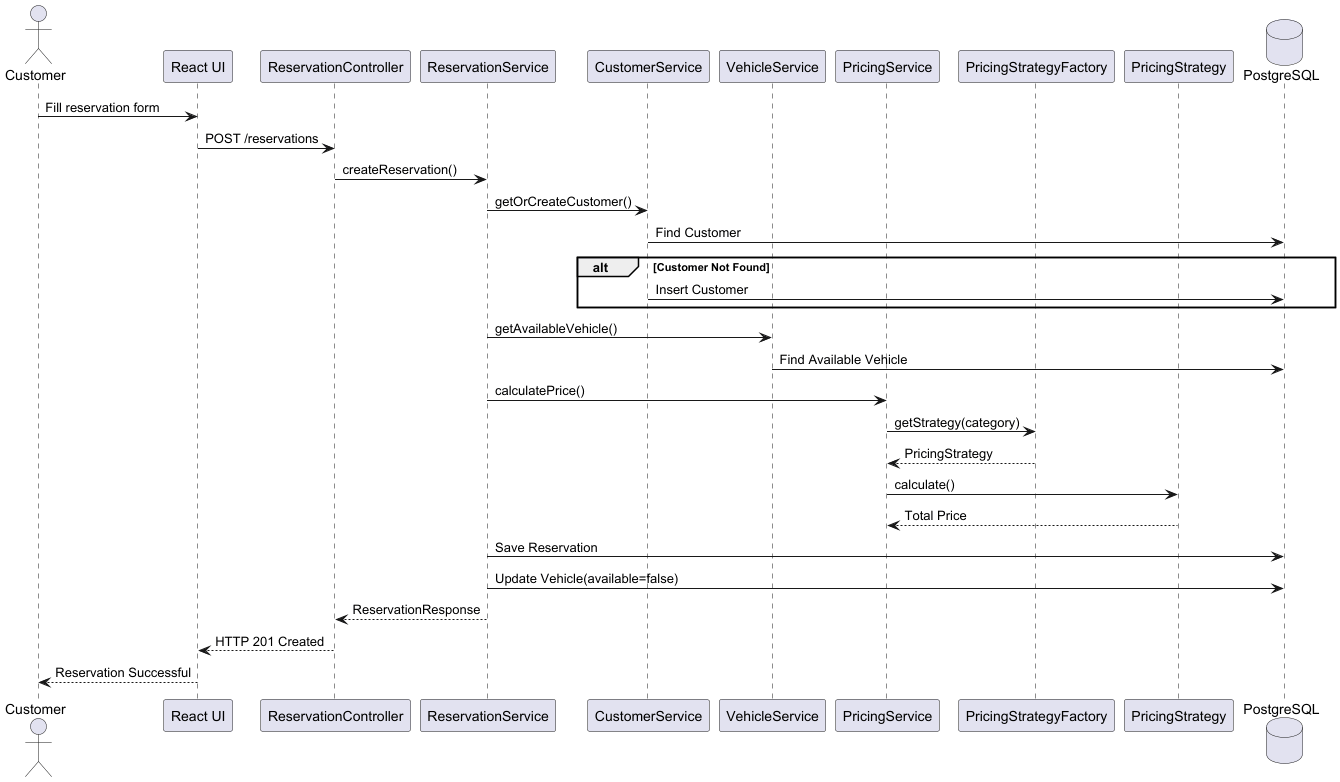

The diagram above was rendered by PlantUML. Its source (embedded in the PNG):
@startuml

actor Customer

participant "React UI" as UI

participant ReservationController

participant ReservationService

participant CustomerService

participant VehicleService

participant PricingService

participant PricingStrategyFactory

participant PricingStrategy

database PostgreSQL

Customer -> UI : Fill reservation form

UI -> ReservationController : POST /reservations

ReservationController -> ReservationService : createReservation()

ReservationService -> CustomerService : getOrCreateCustomer()

CustomerService -> PostgreSQL : Find Customer

alt Customer Not Found

CustomerService -> PostgreSQL : Insert Customer

end

ReservationService -> VehicleService : getAvailableVehicle()

VehicleService -> PostgreSQL : Find Available Vehicle

ReservationService -> PricingService : calculatePrice()

PricingService -> PricingStrategyFactory : getStrategy(category)

PricingStrategyFactory --> PricingService : PricingStrategy

PricingService -> PricingStrategy : calculate()

PricingStrategy --> PricingService : Total Price

ReservationService -> PostgreSQL : Save Reservation

ReservationService -> PostgreSQL : Update Vehicle(available=false)

ReservationService --> ReservationController : ReservationResponse

ReservationController --> UI : HTTP 201 Created

UI --> Customer : Reservation Successful

@enduml